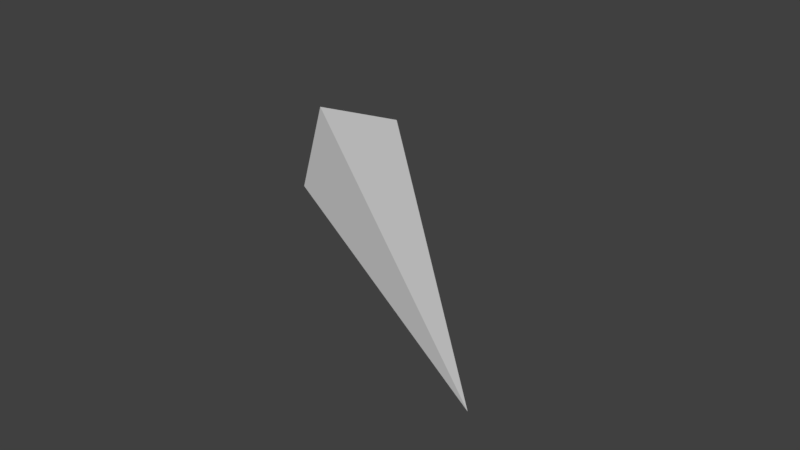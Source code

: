 # Source: tp2_plane_part1.blend  (saved by Blender 2.78.0; exported with 4.5.12 LTS)
import bpy
from mathutils import Matrix  # noqa: F401  (used for matrix-valued properties, if any)

bpy.ops.wm.read_factory_settings(use_empty=True)
scene = bpy.context.scene
scene.name = 'Scene'

# ---- collections
col_collection_1 = bpy.data.collections.new('Collection 1'); scene.collection.children.link(col_collection_1)

# ---- materials (node trees are filled in below, after node groups)
mat_material = bpy.data.materials.new('Material')
mat_material.alpha_threshold = 0.0
mat_material.use_transparent_shadow = False
mat_material.roughness = 0.5
mat_material.line_color = (0.0, 0.0, 0.0, 1.0)

# ---- material node trees

# ---- world
world_world = bpy.data.worlds.new('World'); scene.world = world_world
world_world.color = (0.05088, 0.05088, 0.05088)
world_world.use_sun_shadow = False
world_world.sun_shadow_jitter_overblur = 0.0
world_world.cycles.sampling_method = 'MANUAL'

# ---- meshes
me_cube_005 = bpy.data.meshes.new('Cube.005')
me_cube_005.from_pydata([(2.232, -2.283, 0.5288), (1.224, -1.361, 0.3244), (1.15, -1.608, 0.4211), (1.223, -1.283, 0.5427), (1.149, -1.53, 0.6393), (0.955, -1.141, 0.3486)], [], [(1, 2, 0), (3, 0, 4), (1, 0, 3), (0, 2, 4), (1, 3, 5), (4, 2, 5), (3, 4, 5), (2, 1, 5)])
me_cube_005.materials.append(mat_material)
me_cube_005.use_remesh_preserve_volume = False
me_cube_005.use_remesh_preserve_attributes = False
me_cube_005.use_mirror_vertex_groups = False
me_cube_005.update()

# ---- objects
ob_cube_005 = bpy.data.objects.new('Cube.005', me_cube_005)

# ---- transforms, parenting, visibility, modifiers, constraints
ob_cube_005.location = (0.0, 0.0, 0.0)
ob_cube_005.lock_rotations_4d = False
ob_cube_005.empty_display_type = 'ARROWS'
ob_cube_005.lineart.crease_threshold = 0.0

# ---- collection membership
col_collection_1.objects.link(ob_cube_005)

# ---- scene / render settings (as saved in the file)
scene.frame_start = 1; scene.frame_end = 250; scene.frame_set(1)
scene.render.engine = 'BLENDER_EEVEE_NEXT'
scene.render.resolution_percentage = 50
scene.render.dither_intensity = 0.0
scene.cycles.use_denoising = False
scene.cycles.samples = 128
scene.cycles.sampling_pattern = 'TABULATED_SOBOL'
scene.cycles.light_sampling_threshold = 0.0
scene.cycles.use_adaptive_sampling = False
scene.cycles.use_light_tree = False
scene.cycles.blur_glossy = 0.0
scene.cycles.sample_clamp_indirect = 0.0
scene.view_settings.view_transform = 'Standard'
bpy.context.view_layer.update()

# ---- added for rendering (the .blend has no active camera and no usable light): camera, sun
cam_auto = bpy.data.cameras.new('AutoCamera')
cam_auto.lens = 50.0
cam_auto.sensor_width = 36.0
cam_auto.clip_end = 1000.0
ob_auto_camera = bpy.data.objects.new('AutoCamera', cam_auto)
scene.collection.objects.link(ob_auto_camera)
ob_auto_camera.location = (3.20452, -3.64525, 1.77084)
ob_auto_camera.rotation_euler = (1.09748, -7.21219e-08, 0.694738)
scene.camera = ob_auto_camera
light_auto_sun = bpy.data.lights.new('AutoSun', 'SUN')
light_auto_sun.energy = 3.0
light_auto_sun.angle = 0.0523599
ob_auto_sun = bpy.data.objects.new('AutoSun', light_auto_sun)
scene.collection.objects.link(ob_auto_sun)
ob_auto_sun.rotation_euler = (0.872665, 0.174533, 0.523599)
bpy.context.view_layer.update()
